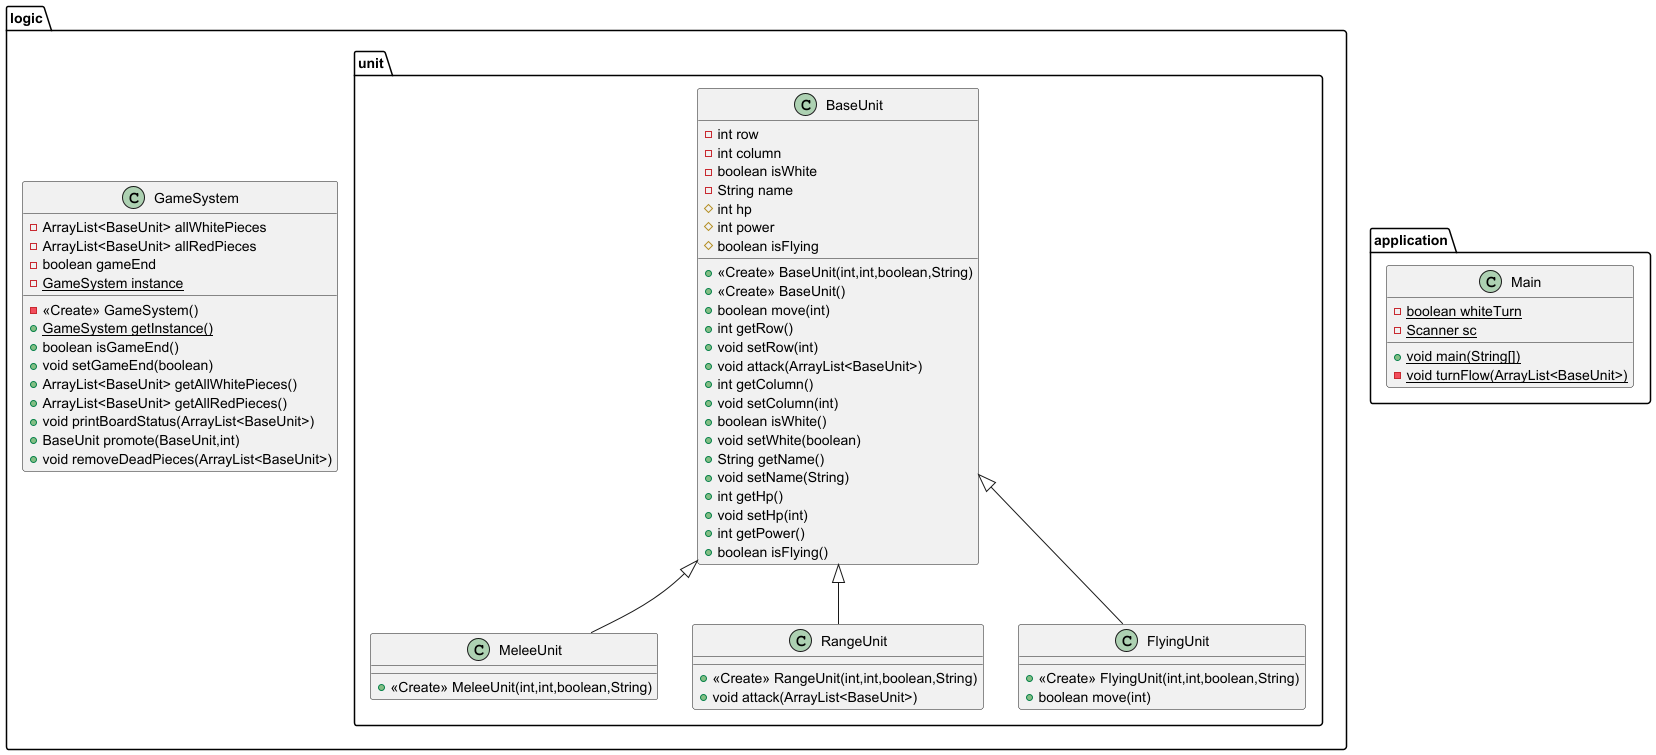

The diagram above was rendered by PlantUML. Its source (embedded in the PNG):
@startuml
class logic.GameSystem {
- ArrayList<BaseUnit> allWhitePieces
- ArrayList<BaseUnit> allRedPieces
- boolean gameEnd
- {static} GameSystem instance
- <<Create>> GameSystem()
+ {static} GameSystem getInstance()
+ boolean isGameEnd()
+ void setGameEnd(boolean)
+ ArrayList<BaseUnit> getAllWhitePieces()
+ ArrayList<BaseUnit> getAllRedPieces()
+ void printBoardStatus(ArrayList<BaseUnit>)
+ BaseUnit promote(BaseUnit,int)
+ void removeDeadPieces(ArrayList<BaseUnit>)
}


class logic.unit.MeleeUnit {
+ <<Create>> MeleeUnit(int,int,boolean,String)
}

class logic.unit.RangeUnit {
+ <<Create>> RangeUnit(int,int,boolean,String)
+ void attack(ArrayList<BaseUnit>)
}

class logic.unit.BaseUnit {
- int row
- int column
- boolean isWhite
- String name
# int hp
# int power
# boolean isFlying
+ <<Create>> BaseUnit(int,int,boolean,String)
+ <<Create>> BaseUnit()
+ boolean move(int)
+ int getRow()
+ void setRow(int)
+ void attack(ArrayList<BaseUnit>)
+ int getColumn()
+ void setColumn(int)
+ boolean isWhite()
+ void setWhite(boolean)
+ String getName()
+ void setName(String)
+ int getHp()
+ void setHp(int)
+ int getPower()
+ boolean isFlying()
}


class application.Main {
- {static} boolean whiteTurn
- {static} Scanner sc
+ {static} void main(String[])
- {static} void turnFlow(ArrayList<BaseUnit>)
}


class logic.unit.FlyingUnit {
+ <<Create>> FlyingUnit(int,int,boolean,String)
+ boolean move(int)
}



logic.unit.BaseUnit <|-- logic.unit.MeleeUnit
logic.unit.BaseUnit <|-- logic.unit.RangeUnit
logic.unit.BaseUnit <|-- logic.unit.FlyingUnit
@enduml